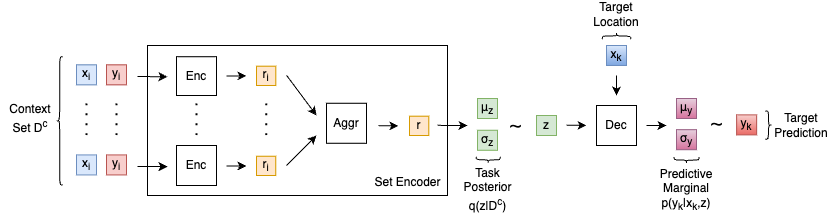

The diagram above was exported from draw.io. Its source (the exported page's mxGraphModel, read from the mxfile embedded in the PNG):
<mxGraphModel dx="402" dy="464" grid="1" gridSize="10" guides="1" tooltips="1" connect="1" arrows="1" fold="1" page="1" pageScale="1" pageWidth="1100" pageHeight="850" math="0" shadow="0">
  <root>
    <mxCell id="0" />
    <mxCell id="1" parent="0" />
    <mxCell id="48" value="" style="rounded=0;whiteSpace=wrap;html=1;" parent="1" vertex="1">
      <mxGeometry x="210" y="190" width="300" height="150" as="geometry" />
    </mxCell>
    <mxCell id="3" value="&lt;font color=&quot;#000000&quot;&gt;x&lt;sub&gt;i&lt;/sub&gt;&lt;/font&gt;" style="whiteSpace=wrap;html=1;aspect=fixed;fillColor=#dae8fc;strokeColor=#6c8ebf;" parent="1" vertex="1">
      <mxGeometry x="139" y="209.37" width="20" height="20" as="geometry" />
    </mxCell>
    <mxCell id="4" value="&lt;font color=&quot;#000000&quot;&gt;y&lt;sub&gt;i&lt;/sub&gt;&lt;/font&gt;" style="whiteSpace=wrap;html=1;aspect=fixed;fillColor=#f8cecc;strokeColor=#b85450;" parent="1" vertex="1">
      <mxGeometry x="169" y="209.37" width="20" height="20" as="geometry" />
    </mxCell>
    <mxCell id="8" value="&lt;font color=&quot;#000000&quot;&gt;x&lt;sub&gt;i&lt;/sub&gt;&lt;/font&gt;" style="whiteSpace=wrap;html=1;aspect=fixed;fillColor=#dae8fc;strokeColor=#6c8ebf;" parent="1" vertex="1">
      <mxGeometry x="139" y="299.43" width="20" height="20" as="geometry" />
    </mxCell>
    <mxCell id="9" value="&lt;font color=&quot;#000000&quot;&gt;y&lt;sub&gt;i&lt;/sub&gt;&lt;/font&gt;" style="whiteSpace=wrap;html=1;aspect=fixed;fillColor=#f8cecc;strokeColor=#b85450;" parent="1" vertex="1">
      <mxGeometry x="169" y="299.43" width="20" height="20" as="geometry" />
    </mxCell>
    <mxCell id="12" value="" style="line;strokeWidth=2;direction=south;html=1;dashed=1;dashPattern=1 4;" parent="1" vertex="1">
      <mxGeometry x="174" y="247.75" width="10" height="36" as="geometry" />
    </mxCell>
    <mxCell id="13" value="" style="endArrow=classic;html=1;" parent="1" edge="1">
      <mxGeometry width="50" height="50" relative="1" as="geometry">
        <mxPoint x="200" y="221" as="sourcePoint" />
        <mxPoint x="230" y="221.3" as="targetPoint" />
      </mxGeometry>
    </mxCell>
    <mxCell id="14" value="" style="endArrow=classic;html=1;" parent="1" edge="1">
      <mxGeometry width="50" height="50" relative="1" as="geometry">
        <mxPoint x="200" y="311" as="sourcePoint" />
        <mxPoint x="230" y="311.09000000000003" as="targetPoint" />
      </mxGeometry>
    </mxCell>
    <mxCell id="19" value="" style="endArrow=classic;html=1;" parent="1" edge="1">
      <mxGeometry width="50" height="50" relative="1" as="geometry">
        <mxPoint x="289" y="220.38" as="sourcePoint" />
        <mxPoint x="309" y="220.38" as="targetPoint" />
      </mxGeometry>
    </mxCell>
    <mxCell id="20" value="" style="endArrow=classic;html=1;" parent="1" edge="1">
      <mxGeometry width="50" height="50" relative="1" as="geometry">
        <mxPoint x="289" y="310.44" as="sourcePoint" />
        <mxPoint x="309" y="310.44" as="targetPoint" />
      </mxGeometry>
    </mxCell>
    <mxCell id="21" value="&lt;font color=&quot;#000000&quot;&gt;r&lt;sub&gt;i&lt;/sub&gt;&lt;/font&gt;" style="whiteSpace=wrap;html=1;aspect=fixed;fillColor=#ffe6cc;strokeColor=#d79b00;" parent="1" vertex="1">
      <mxGeometry x="319" y="210.67" width="19.33" height="19.33" as="geometry" />
    </mxCell>
    <mxCell id="22" value="&lt;font color=&quot;#000000&quot;&gt;r&lt;sub&gt;i&lt;/sub&gt;&lt;/font&gt;" style="whiteSpace=wrap;html=1;aspect=fixed;fillColor=#ffe6cc;strokeColor=#d79b00;" parent="1" vertex="1">
      <mxGeometry x="319" y="300.73" width="19.27" height="19.27" as="geometry" />
    </mxCell>
    <mxCell id="23" value="" style="line;strokeWidth=2;direction=south;html=1;dashed=1;dashPattern=1 4;" parent="1" vertex="1">
      <mxGeometry x="254" y="247.75" width="10" height="36" as="geometry" />
    </mxCell>
    <mxCell id="24" value="" style="line;strokeWidth=2;direction=south;html=1;dashed=1;dashPattern=1 4;" parent="1" vertex="1">
      <mxGeometry x="323.64" y="247.75000000000003" width="10" height="36" as="geometry" />
    </mxCell>
    <mxCell id="26" value="" style="endArrow=classic;html=1;" parent="1" edge="1">
      <mxGeometry width="50" height="50" relative="1" as="geometry">
        <mxPoint x="349" y="219.73" as="sourcePoint" />
        <mxPoint x="379" y="260" as="targetPoint" />
      </mxGeometry>
    </mxCell>
    <mxCell id="27" value="" style="endArrow=classic;html=1;" parent="1" edge="1">
      <mxGeometry width="50" height="50" relative="1" as="geometry">
        <mxPoint x="349" y="310" as="sourcePoint" />
        <mxPoint x="379" y="280" as="targetPoint" />
      </mxGeometry>
    </mxCell>
    <mxCell id="28" value="Enc" style="rounded=0;whiteSpace=wrap;html=1;" parent="1" vertex="1">
      <mxGeometry x="239" y="201.24" width="40" height="38.76" as="geometry" />
    </mxCell>
    <mxCell id="29" value="Enc" style="rounded=0;whiteSpace=wrap;html=1;" parent="1" vertex="1">
      <mxGeometry x="239" y="290" width="40" height="40" as="geometry" />
    </mxCell>
    <mxCell id="30" value="Aggr" style="rounded=0;whiteSpace=wrap;html=1;" parent="1" vertex="1">
      <mxGeometry x="389" y="247.75" width="40" height="40" as="geometry" />
    </mxCell>
    <mxCell id="33" value="μ&lt;sub&gt;z&lt;/sub&gt;" style="whiteSpace=wrap;html=1;aspect=fixed;fillColor=#d5e8d4;strokeColor=#82b366;fontColor=#000000;" parent="1" vertex="1">
      <mxGeometry x="540" y="243" width="20" height="20" as="geometry" />
    </mxCell>
    <mxCell id="34" value="σ&lt;sub&gt;z&lt;/sub&gt;" style="whiteSpace=wrap;html=1;aspect=fixed;fillColor=#d5e8d4;strokeColor=#82b366;fontColor=#000000;" parent="1" vertex="1">
      <mxGeometry x="540" y="274.75" width="20" height="20" as="geometry" />
    </mxCell>
    <mxCell id="37" value="" style="endArrow=classic;html=1;" parent="1" edge="1">
      <mxGeometry width="50" height="50" relative="1" as="geometry">
        <mxPoint x="500" y="269.86" as="sourcePoint" />
        <mxPoint x="530" y="270" as="targetPoint" />
      </mxGeometry>
    </mxCell>
    <mxCell id="45" value="&lt;font color=&quot;#000000&quot;&gt;z&lt;/font&gt;" style="whiteSpace=wrap;html=1;aspect=fixed;fillColor=#d5e8d4;strokeColor=#82b366;" parent="1" vertex="1">
      <mxGeometry x="599" y="260.00000000000006" width="20" height="20" as="geometry" />
    </mxCell>
    <mxCell id="49" value="Set Encoder" style="text;html=1;strokeColor=none;fillColor=none;align=center;verticalAlign=middle;whiteSpace=wrap;rounded=0;" parent="1" vertex="1">
      <mxGeometry x="433" y="315.9" width="75" height="22.1" as="geometry" />
    </mxCell>
    <mxCell id="50" value="" style="line;strokeWidth=2;direction=south;html=1;dashed=1;dashPattern=1 4;" parent="1" vertex="1">
      <mxGeometry x="144" y="247.75" width="10" height="36" as="geometry" />
    </mxCell>
    <mxCell id="51" value="" style="endArrow=classic;html=1;" parent="1" edge="1">
      <mxGeometry width="50" height="50" relative="1" as="geometry">
        <mxPoint x="629" y="269.83000000000004" as="sourcePoint" />
        <mxPoint x="649" y="269.83000000000004" as="targetPoint" />
      </mxGeometry>
    </mxCell>
    <mxCell id="52" value="" style="endArrow=classic;html=1;" parent="1" edge="1">
      <mxGeometry width="50" height="50" relative="1" as="geometry">
        <mxPoint x="679" y="220" as="sourcePoint" />
        <mxPoint x="679" y="240" as="targetPoint" />
      </mxGeometry>
    </mxCell>
    <mxCell id="53" value="&lt;font color=&quot;#000000&quot;&gt;x&lt;sub&gt;k&lt;/sub&gt;&lt;/font&gt;" style="whiteSpace=wrap;html=1;aspect=fixed;fillColor=#dae8fc;strokeColor=#6c8ebf;gradientColor=#7ea6e0;" parent="1" vertex="1">
      <mxGeometry x="669" y="190.00000000000006" width="20" height="20" as="geometry" />
    </mxCell>
    <mxCell id="54" value="Dec" style="rounded=0;whiteSpace=wrap;html=1;" parent="1" vertex="1">
      <mxGeometry x="659" y="250" width="40" height="40" as="geometry" />
    </mxCell>
    <mxCell id="55" value="μ&lt;sub&gt;y&lt;/sub&gt;" style="whiteSpace=wrap;html=1;aspect=fixed;fillColor=#e6d0de;strokeColor=#996185;gradientColor=#d5739d;fontColor=#000000;" parent="1" vertex="1">
      <mxGeometry x="739" y="243" width="20" height="20" as="geometry" />
    </mxCell>
    <mxCell id="56" value="σ&lt;sub&gt;y&lt;/sub&gt;" style="whiteSpace=wrap;html=1;aspect=fixed;fillColor=#e6d0de;strokeColor=#996185;gradientColor=#d5739d;fontColor=#000000;" parent="1" vertex="1">
      <mxGeometry x="739" y="274.21" width="20" height="20" as="geometry" />
    </mxCell>
    <mxCell id="58" value="" style="endArrow=classic;html=1;" parent="1" edge="1">
      <mxGeometry width="50" height="50" relative="1" as="geometry">
        <mxPoint x="709" y="270.00000000000006" as="sourcePoint" />
        <mxPoint x="729" y="270" as="targetPoint" />
      </mxGeometry>
    </mxCell>
    <mxCell id="62" value="&lt;font color=&quot;#000000&quot;&gt;y&lt;sub&gt;k&lt;/sub&gt;&lt;/font&gt;" style="whiteSpace=wrap;html=1;aspect=fixed;fillColor=#f8cecc;strokeColor=#b85450;gradientColor=#ea6b66;" parent="1" vertex="1">
      <mxGeometry x="799.15" y="259.38000000000005" width="20" height="20" as="geometry" />
    </mxCell>
    <mxCell id="64" value="" style="shape=curlyBracket;whiteSpace=wrap;html=1;rounded=1;labelPosition=left;verticalLabelPosition=middle;align=right;verticalAlign=middle;fontColor=#000000;rotation=0;" parent="1" vertex="1">
      <mxGeometry x="119" y="201.24" width="6.3" height="128.32" as="geometry" />
    </mxCell>
    <mxCell id="65" value="&lt;font style=&quot;font-size: 12px;&quot;&gt;Context Set D&lt;sup style=&quot;&quot;&gt;c&lt;/sup&gt;&lt;/font&gt;" style="text;html=1;strokeColor=none;fillColor=none;align=center;verticalAlign=middle;whiteSpace=wrap;rounded=0;fontColor=#000000;" parent="1" vertex="1">
      <mxGeometry x="63.30000000000001" y="247.75" width="60" height="30" as="geometry" />
    </mxCell>
    <mxCell id="66" value="" style="shape=curlyBracket;whiteSpace=wrap;html=1;rounded=1;labelPosition=left;verticalLabelPosition=middle;align=right;verticalAlign=middle;fontColor=#000000;rotation=90;" parent="1" vertex="1">
      <mxGeometry x="675.85" y="166.32" width="6.3" height="28.32" as="geometry" />
    </mxCell>
    <mxCell id="67" value="Target Location" style="text;html=1;strokeColor=none;fillColor=none;align=center;verticalAlign=middle;whiteSpace=wrap;rounded=0;fontColor=#000000;" parent="1" vertex="1">
      <mxGeometry x="659" y="150" width="40" height="18.32" as="geometry" />
    </mxCell>
    <mxCell id="68" value="" style="shape=curlyBracket;whiteSpace=wrap;html=1;rounded=1;labelPosition=left;verticalLabelPosition=middle;align=right;verticalAlign=middle;fontColor=#000000;rotation=-90;" parent="1" vertex="1">
      <mxGeometry x="547.63" y="292.38" width="6.3" height="23.97" as="geometry" />
    </mxCell>
    <mxCell id="69" value="&lt;font style=&quot;font-size: 12px;&quot;&gt;Task Posterior q(z|D&lt;sup&gt;c&lt;/sup&gt;)&lt;/font&gt;" style="text;html=1;strokeColor=none;fillColor=none;align=center;verticalAlign=middle;whiteSpace=wrap;rounded=0;fontColor=#000000;" parent="1" vertex="1">
      <mxGeometry x="514.29" y="303.73" width="72.98" height="60" as="geometry" />
    </mxCell>
    <mxCell id="71" value="" style="shape=curlyBracket;whiteSpace=wrap;html=1;rounded=1;labelPosition=left;verticalLabelPosition=middle;align=right;verticalAlign=middle;fontColor=#000000;rotation=-90;" parent="1" vertex="1">
      <mxGeometry x="745.89" y="292.11" width="6.3" height="25" as="geometry" />
    </mxCell>
    <mxCell id="72" value="&lt;font style=&quot;font-size: 12px;&quot;&gt;Predictive Marginal p(y&lt;sub&gt;k&lt;/sub&gt;|x&lt;sub style=&quot;&quot;&gt;k&lt;/sub&gt;,z)&lt;/font&gt;" style="text;html=1;strokeColor=none;fillColor=none;align=center;verticalAlign=middle;whiteSpace=wrap;rounded=0;fontColor=#000000;fontSize=12;" parent="1" vertex="1">
      <mxGeometry x="719.0400000000001" y="310.95000000000005" width="60" height="45.57" as="geometry" />
    </mxCell>
    <mxCell id="74" value="" style="shape=curlyBracket;whiteSpace=wrap;html=1;rounded=1;labelPosition=left;verticalLabelPosition=middle;align=right;verticalAlign=middle;fontColor=#000000;rotation=-180;" parent="1" vertex="1">
      <mxGeometry x="827.85" y="255.43" width="6.3" height="28.32" as="geometry" />
    </mxCell>
    <mxCell id="75" value="Target Prediction" style="text;html=1;strokeColor=none;fillColor=none;align=center;verticalAlign=middle;whiteSpace=wrap;rounded=0;fontColor=#000000;" parent="1" vertex="1">
      <mxGeometry x="839.15" y="261.27" width="50" height="18.32" as="geometry" />
    </mxCell>
    <mxCell id="76" value="&lt;font color=&quot;#000000&quot;&gt;r&lt;/font&gt;" style="whiteSpace=wrap;html=1;aspect=fixed;fillColor=#ffe6cc;strokeColor=#d79b00;" parent="1" vertex="1">
      <mxGeometry x="472" y="260.66999999999996" width="19.33" height="19.33" as="geometry" />
    </mxCell>
    <mxCell id="77" value="" style="endArrow=classic;html=1;" parent="1" edge="1">
      <mxGeometry width="50" height="50" relative="1" as="geometry">
        <mxPoint x="441" y="270.34" as="sourcePoint" />
        <mxPoint x="461" y="270.34" as="targetPoint" />
      </mxGeometry>
    </mxCell>
    <mxCell id="78" value="&lt;font style=&quot;font-size: 25px;&quot;&gt;∼&lt;/font&gt;" style="text;html=1;strokeColor=none;fillColor=none;align=center;verticalAlign=middle;whiteSpace=wrap;rounded=0;fontSize=12;" vertex="1" parent="1">
      <mxGeometry x="561.44" y="262" width="34.56" height="10.21" as="geometry" />
    </mxCell>
    <mxCell id="79" value="&lt;font style=&quot;font-size: 25px;&quot;&gt;∼&lt;/font&gt;" style="text;html=1;strokeColor=none;fillColor=none;align=center;verticalAlign=middle;whiteSpace=wrap;rounded=0;fontSize=12;" vertex="1" parent="1">
      <mxGeometry x="762" y="260.38" width="34.56" height="10.21" as="geometry" />
    </mxCell>
  </root>
</mxGraphModel>